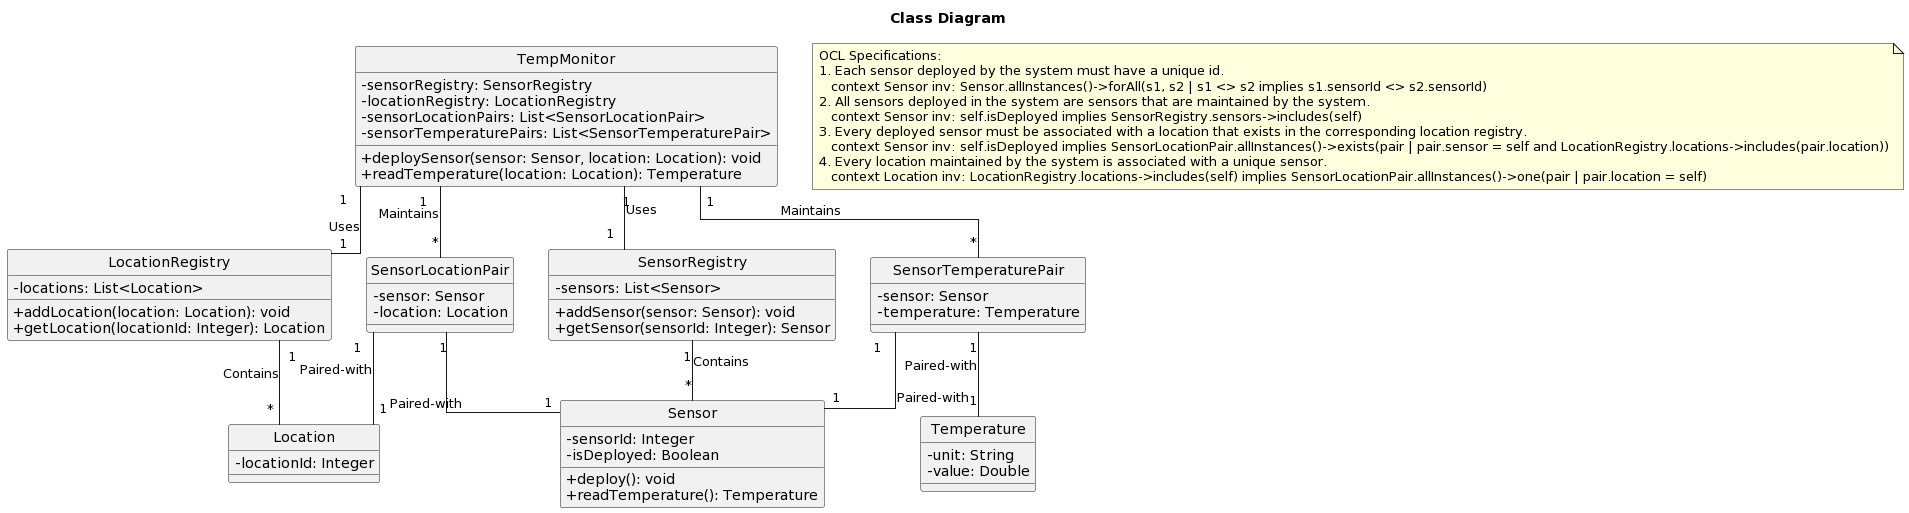

The diagram above was rendered by PlantUML. Its source (embedded in the PNG):
@startuml
title Class Diagram
skinparam linetype ortho
skinparam classAttributeIconSize 0
hide circle

class Sensor {
  -sensorId: Integer
  -isDeployed: Boolean
  +deploy(): void
  +readTemperature(): Temperature
}

class Location {
  -locationId: Integer
}

class Temperature {
  -unit: String
  -value: Double
}

class LocationRegistry {
  -locations: List<Location>
  +addLocation(location: Location): void
  +getLocation(locationId: Integer): Location
}

class SensorRegistry {
  -sensors: List<Sensor>
  +addSensor(sensor: Sensor): void
  +getSensor(sensorId: Integer): Sensor
}

class SensorLocationPair {
  -sensor: Sensor
  -location: Location
}

class SensorTemperaturePair {
  -sensor: Sensor
  -temperature: Temperature
}

class TempMonitor {
  -sensorRegistry: SensorRegistry
  -locationRegistry: LocationRegistry
  -sensorLocationPairs: List<SensorLocationPair>
  -sensorTemperaturePairs: List<SensorTemperaturePair>
  +deploySensor(sensor: Sensor, location: Location): void
  +readTemperature(location: Location): Temperature
}

note as N1
  OCL Specifications:
  1. Each sensor deployed by the system must have a unique id.
     context Sensor inv: Sensor.allInstances()->forAll(s1, s2 | s1 <> s2 implies s1.sensorId <> s2.sensorId)
  2. All sensors deployed in the system are sensors that are maintained by the system.
     context Sensor inv: self.isDeployed implies SensorRegistry.sensors->includes(self)
  3. Every deployed sensor must be associated with a location that exists in the corresponding location registry.
     context Sensor inv: self.isDeployed implies SensorLocationPair.allInstances()->exists(pair | pair.sensor = self and LocationRegistry.locations->includes(pair.location))
  4. Every location maintained by the system is associated with a unique sensor.
     context Location inv: LocationRegistry.locations->includes(self) implies SensorLocationPair.allInstances()->one(pair | pair.location = self)
end note

SensorRegistry "1" -- "*" Sensor : Contains
LocationRegistry "1" -- "*" Location : Contains
SensorLocationPair "1" -- "1" Sensor : Paired-with
SensorLocationPair "1" -- "1" Location : Paired-with
SensorTemperaturePair "1" -- "1" Sensor : Paired-with
SensorTemperaturePair "1" -- "1" Temperature : Paired-with
TempMonitor "1" -- "1" SensorRegistry : Uses
TempMonitor "1" -- "1" LocationRegistry : Uses
TempMonitor "1" -- "*" SensorLocationPair : Maintains
TempMonitor "1" -- "*" SensorTemperaturePair : Maintains
@enduml